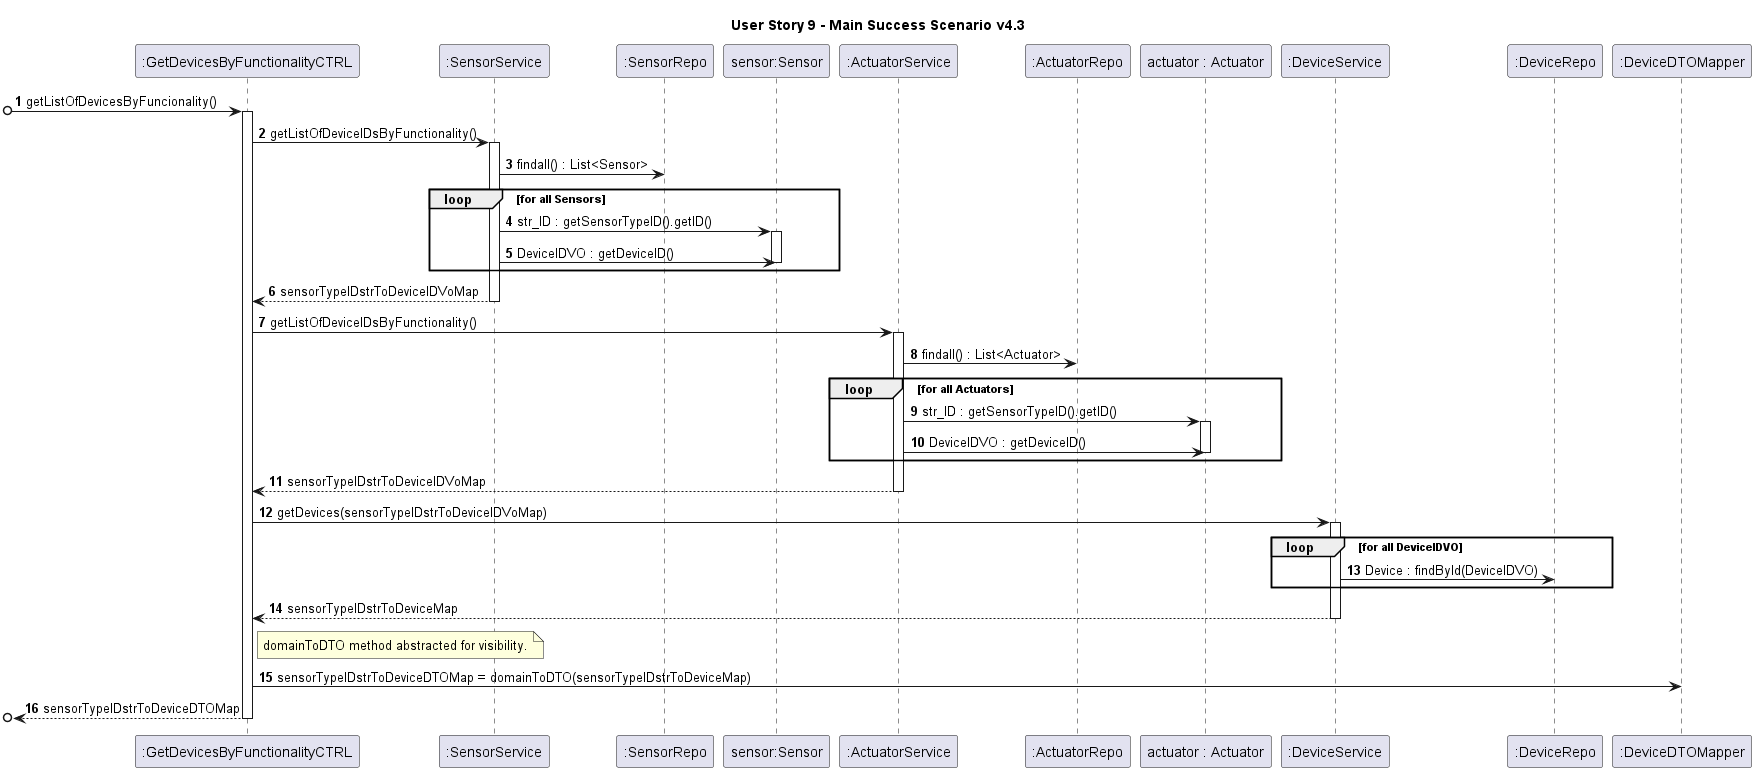

The diagram above was rendered by PlantUML. Its source (embedded in the PNG):
@startuml

title User Story 9 - Main Success Scenario v4.3

autonumber

participant ":GetDevicesByFunctionalityCTRL" as C
participant ":SensorService" as SS
participant ":SensorRepo" as SR
participant "sensor:Sensor" as S

participant ":ActuatorService" as AS
participant ":ActuatorRepo" as AR
participant "actuator : Actuator" as A

participant ":DeviceService" as DS
participant ":DeviceRepo" as DR
participant ":DeviceDTOMapper" as DM

'1
    [o-> C : getListOfDevicesByFuncionality()
    activate C

    C -> SS : getListOfDeviceIDsByFunctionality()
    activate SS
    SS -> SR : findall() : List<Sensor>
loop for all Sensors
    SS -> S : str_ID : getSensorTypeID().getID()
    activate S
    SS -> S : DeviceIDVO : getDeviceID()
    deactivate S
end loop
    SS --> C : sensorTypeIDstrToDeviceIDVoMap
    deactivate SS
    
    C -> AS : getListOfDeviceIDsByFunctionality()
    activate AS
    AS -> AR : findall() : List<Actuator>
loop for all Actuators
    AS -> A : str_ID : getSensorTypeID().getID()
    activate A
    AS -> A : DeviceIDVO : getDeviceID()
    deactivate A
end loop    
    AS --> C : sensorTypeIDstrToDeviceIDVoMap
    deactivate AS

    C -> DS : getDevices(sensorTypeIDstrToDeviceIDVoMap)
    activate DS
    loop for all DeviceIDVO
    DS -> DR : Device : findById(DeviceIDVO)
end loop
    DS --> C : sensorTypeIDstrToDeviceMap
    deactivate DS

note right of C: domainToDTO method abstracted for visibility.
    C -> DM : sensorTypeIDstrToDeviceDTOMap = domainToDTO(sensorTypeIDstrToDeviceMap)
    
    [o<-- C : sensorTypeIDstrToDeviceDTOMap
    deactivate C



@enduml